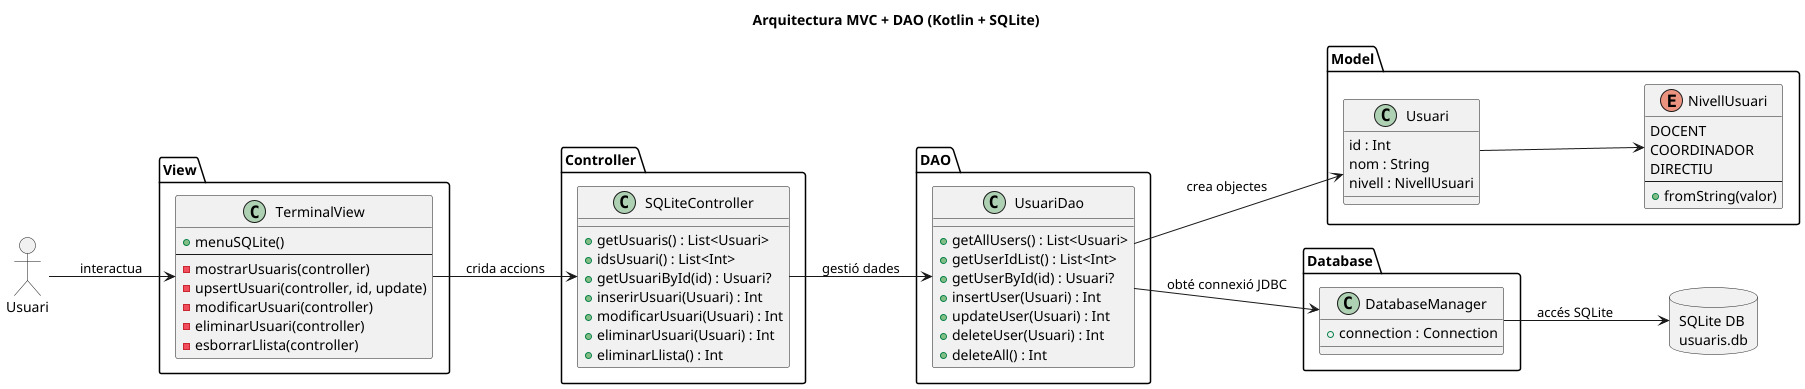

The diagram above was rendered by PlantUML. Its source (embedded in the PNG):
@startuml
allowmixing

left to right direction

title Arquitectura MVC + DAO (Kotlin + SQLite)

actor "Usuari" as User

package "View" {

    class TerminalView {
        +menuSQLite()
        --
        -mostrarUsuaris(controller)
        -upsertUsuari(controller, id, update)
        -modificarUsuari(controller)
        -eliminarUsuari(controller)
        -esborrarLlista(controller)
    }

}

package "Controller" {

    class SQLiteController {
        +getUsuaris() : List<Usuari>
        +idsUsuari() : List<Int>
        +getUsuariById(id) : Usuari?
        +inserirUsuari(Usuari) : Int
        +modificarUsuari(Usuari) : Int
        +eliminarUsuari(Usuari) : Int
        +eliminarLlista() : Int
    }

}

package "Model" {

    class Usuari {
        id : Int
        nom : String
        nivell : NivellUsuari
    }

    enum NivellUsuari {
        DOCENT
        COORDINADOR
        DIRECTIU
        --
        +fromString(valor)
    }

}

package "DAO" {

    class UsuariDao {
        +getAllUsers() : List<Usuari>
        +getUserIdList() : List<Int>
        +getUserById(id) : Usuari?
        +insertUser(Usuari) : Int
        +updateUser(Usuari) : Int
        +deleteUser(Usuari) : Int
        +deleteAll() : Int
    }

}

package "Database" {

    class DatabaseManager {
        +connection : Connection
    }

}

database "SQLite DB\nusuaris.db" as DB


User --> TerminalView : interactua

TerminalView --> SQLiteController : crida accions
SQLiteController --> UsuariDao : gestió dades

UsuariDao --> DatabaseManager : obté connexió JDBC
DatabaseManager --> DB : accés SQLite

UsuariDao --> Usuari : crea objectes
Usuari --> NivellUsuari

@enduml